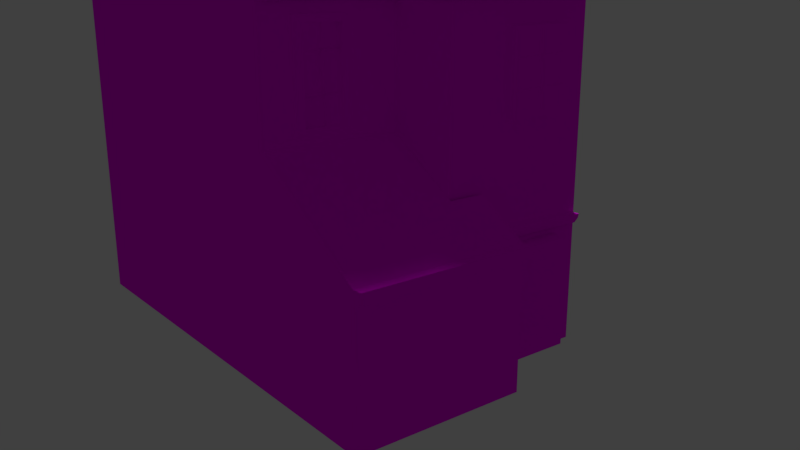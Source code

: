 # Source: b03.blend  (saved by Blender 2.77.0; exported with 4.5.12 LTS)
import bpy
from mathutils import Matrix  # noqa: F401  (used for matrix-valued properties, if any)

bpy.ops.wm.read_factory_settings(use_empty=True)
scene = bpy.context.scene
scene.name = 'Scene'

# ---- collections
col_collection_1 = bpy.data.collections.new('Collection 1'); scene.collection.children.link(col_collection_1)

# ---- images (referenced by path relative to the original .blend; pixels are not part of the script)
import os
ASSET_DIR = os.environ.get("B2B_ASSET_DIR", "")  # directory of the original .blend (textures are referenced by path, not embedded)
HERE = os.path.dirname(os.path.abspath(__file__))  # packed textures are extracted next to this script under _unpacked/

def load_image(name, relpath, width, height, colorspace="sRGB"):
    """Load a texture the original file referenced (path relative to the .blend, or extracted next to this script)."""
    p = next((c for c in (os.path.join(HERE, relpath), os.path.join(ASSET_DIR, relpath)) if relpath and os.path.exists(c)), "")
    if p:
        img = bpy.data.images.load(p, check_existing=True)
        img.name = name
    else:  # same state as the original file: an image datablock whose file is absent (Cycles renders it pink)
        img = bpy.data.images.new(name, width, height)
        img.source = "FILE"
        img.filepath = "//" + (relpath or name)
    img.colorspace_settings.name = colorspace
    return img
img_colorpalette_jpg = load_image('colorPalette.jpg', 'colorPalette.jpg', 1024, 1024, 'sRGB')

# ---- materials (node trees are filled in below, after node groups)
mat_material = bpy.data.materials.new('Material')
mat_material.alpha_threshold = 0.0
mat_material.roughness = 0.5
mat_material.line_color = (0.0, 0.0, 0.0, 1.0)

# ---- material node trees
mat_material.use_nodes = True; mat_material.node_tree.nodes.clear()
_N = mat_material.node_tree.nodes; _L = mat_material.node_tree.links
n0 = _N.new('ShaderNodeOutputMaterial'); n0.name = 'Material Output'; n0.location = (300, 300)
n1 = _N.new('ShaderNodeBsdfDiffuse'); n1.name = 'Diffuse BSDF'; n1.location = (10, 300)
n2 = _N.new('ShaderNodeTexImage'); n2.name = 'Image Texture'; n2.location = (228, 132)
n2.width = 140
n2.image = img_colorpalette_jpg
n3 = _N.new('ShaderNodeTexCoord'); n3.name = 'Texture Coordinate'; n3.location = (-183, 230)
_L.new(n1.outputs[0], n0.inputs[0])
_L.new(n3.outputs[2], n2.inputs[0])
_L.new(n2.outputs[0], n1.inputs[0])
n0.is_active_output = True

# ---- world
world_world = bpy.data.worlds.new('World'); scene.world = world_world
world_world.color = (0.05088, 0.05088, 0.05088)
world_world.use_sun_shadow = False
world_world.sun_shadow_jitter_overblur = 0.0
world_world.cycles.sampling_method = 'MANUAL'

# ---- cameras
cam_camera = bpy.data.cameras.new('Camera')
cam_camera.clip_end = 100.0
cam_camera.lens = 35.0
cam_camera.sensor_width = 32.0
cam_camera.sensor_height = 18.0
cam_camera.ortho_scale = 7.314
cam_camera.dof.focus_distance = 0.0

# ---- lights
light_sun = bpy.data.lights.new('Sun', 'SUN')
light_sun.transmission_factor = 0.0
light_sun.angle = 0.1993
light_sun.energy = 1.0
light_sun.shadow_buffer_clip_start = 0.5
light_sun.shadow_soft_size = 0.1
light_sun.shadow_cascade_max_distance = 1000.0

# ---- meshes
me_cube = bpy.data.meshes.new('Cube')
me_cube.from_pydata([(1.703, 4.184, 0.7357), (1.703, -3.959, 0.7357), (-6.053, -3.959, 0.7357), (-6.053, 4.184, 0.7357), (1.703, 4.184, 14.31), (-6.053, -3.959, 14.31), (-6.053, 4.184, 14.31), (-2.175, 4.184, 0.7357), (-2.175, -3.959, 0.7357), (-2.175, 4.184, 18.19), (-2.175, -3.959, 18.19), (3.642, 4.184, 0.7357), (3.642, -3.959, 0.7357), (3.642, 4.184, 14.31), (3.642, -3.959, 14.31), (1.703, 1.47, 0.7357), (1.703, -1.245, 0.7357), (-6.053, -1.245, 0.7357), (-6.053, 1.47, 0.7357), (1.703, 1.47, 14.31), (1.703, -1.245, 14.31), (-6.053, -1.245, 14.31), (-6.053, 1.47, 14.31), (-2.175, 1.47, 18.19), (-2.175, -1.245, 18.19), (-2.175, -1.245, 0.7357), (-2.175, 1.47, 0.7357), (3.642, 1.47, 0.7357), (3.642, -1.245, 0.7357), (3.642, 1.47, 14.31), (3.642, -1.245, 14.31), (1.703, -1.245, 16.25), (1.703, -3.959, 14.31), (3.642, -1.245, 16.25), (1.703, 1.47, 16.25), (3.642, 1.47, 16.25), (1.703, 0.1123, 0.7357), (-6.053, 0.1123, 0.7357), (1.703, 0.1123, 14.31), (-6.053, 0.1123, 14.31), (-2.175, 0.1123, 18.19), (-2.175, 0.1123, 0.7357), (3.642, -0.2057, 0.7357), (3.642, 0.1123, 14.31), (1.703, 0.1123, 16.25), (3.642, 0.1123, 16.25), (1.703, 4.184, 10.16), (1.703, -3.959, 10.16), (-6.053, -3.959, 10.16), (-6.053, 4.184, 10.16), (-2.175, 4.184, 12.48), (-2.175, -3.959, 12.48), (3.642, 4.184, 11.21), (3.642, -3.959, 10.16), (3.642, 1.925, 12.1), (3.642, -1.245, 10.16), (-6.053, -1.245, 10.16), (-6.053, 1.47, 10.16), (-6.053, 0.1123, 10.16), (3.642, -0.2057, 11.21), (5.581, 4.184, 0.7357), (5.581, 1.066, 0.7357), (5.581, 1.925, 12.1), (5.581, -0.2057, 0.7357), (5.581, -0.2057, 11.21), (5.581, 4.184, 11.21), (-2.175, -3.959, 6.326), (3.606, -1.245, 6.673), (-6.053, -1.245, 6.326), (-6.053, 1.47, 6.326), (-6.053, 0.1123, 6.326), (3.606, -0.2057, 6.673), (1.703, 4.184, 6.326), (1.703, -3.959, 6.326), (-6.053, -3.959, 6.326), (-6.053, 4.184, 6.326), (-2.175, 4.184, 6.326), (3.642, 4.184, 6.326), (3.606, -3.959, 6.673), (5.581, 1.925, 6.326), (5.581, -0.2057, 6.326), (5.581, 4.184, 6.326), (7.031, -1.245, 0.7357), (7.031, -3.959, 0.7357), (7.031, -0.2057, 0.7357), (7.029, -1.245, 4.502), (7.029, -0.2057, 4.502), (7.03, -3.959, 4.502), (5.629, -1.245, 0.7357), (5.629, -3.959, 0.7357), (5.659, -1.245, 5.371), (5.659, -0.2057, 5.371), (5.66, -3.959, 5.371), (5.629, -0.2057, 0.7357), (7.029, 0.7982, 4.502), (7.031, 0.7982, 0.7357), (5.659, 0.7982, 5.371), (5.629, 0.7982, 0.7357), (5.629, -3.467, 0.7357), (5.66, -3.467, 5.371), (7.03, -3.467, 4.502), (7.031, -3.467, 0.7357), (-6.053, -3.467, 6.326), (3.606, -3.467, 6.673), (3.642, -3.467, 10.16), (-6.053, -3.467, 10.16), (3.642, -3.368, 14.68), (1.703, -3.368, 14.68), (-2.175, -3.467, 0.7357), (-6.053, -3.467, 14.31), (-6.053, -3.467, 0.7357), (3.642, -3.467, 14.31), (3.642, -3.467, 0.7357), (-2.175, -3.467, 18.19), (1.703, -3.467, 14.31), (1.703, -3.467, 0.7357), (3.642, -3.14, 13.7), (3.642, -3.14, 10.77), (3.642, -1.572, 13.7), (3.642, -1.572, 10.77), (3.63, -1.572, 6.89), (3.63, -3.14, 6.89), (3.64, -1.572, 9.594), (3.64, -3.14, 9.594), (3.777, -3.14, 13.7), (3.777, -3.14, 10.77), (3.777, -1.572, 13.7), (3.777, -1.572, 10.77), (3.765, -1.572, 6.889), (3.765, -3.14, 6.889), (3.775, -1.572, 9.593), (3.775, -3.14, 9.593), (3.777, -2.871, 13.5), (3.777, -2.871, 10.97), (3.777, -1.841, 13.5), (3.777, -1.841, 10.97), (3.765, -1.841, 7.076), (3.765, -2.871, 7.076), (3.774, -1.841, 9.406), (3.774, -2.871, 9.406), (3.582, -2.871, 13.5), (3.582, -2.871, 10.97), (3.582, -1.841, 13.5), (3.582, -1.841, 10.97), (3.571, -1.841, 7.077), (3.571, -2.871, 7.077), (3.579, -1.841, 9.407), (3.579, -2.871, 9.407), (3.499, -3.005, 8.718), (3.499, -3.005, 8.865), (3.499, -1.787, 8.718), (3.499, -1.787, 8.865), (3.685, -3.005, 8.718), (3.685, -3.005, 8.865), (3.685, -1.787, 8.718), (3.685, -1.787, 8.865), (3.499, -3.005, 7.733), (3.499, -3.005, 7.879), (3.499, -1.787, 7.733), (3.499, -1.787, 7.879), (3.685, -3.005, 7.733), (3.685, -3.005, 7.879), (3.685, -1.787, 7.733), (3.685, -1.787, 7.879), (3.499, -2.255, 6.991), (3.499, -2.4, 6.991), (3.499, -2.255, 9.479), (3.499, -2.4, 9.479), (3.685, -2.255, 6.991), (3.685, -2.4, 6.991), (3.685, -2.255, 9.479), (3.685, -2.4, 9.479), (3.499, -3.005, 12.74), (3.499, -3.005, 12.89), (3.499, -1.787, 12.74), (3.499, -1.787, 12.89), (3.685, -3.005, 12.74), (3.685, -3.005, 12.89), (3.685, -1.787, 12.74), (3.685, -1.787, 12.89), (3.499, -3.005, 11.76), (3.499, -3.005, 11.9), (3.499, -1.787, 11.76), (3.499, -1.787, 11.9), (3.685, -3.005, 11.76), (3.685, -3.005, 11.9), (3.685, -1.787, 11.76), (3.685, -1.787, 11.9), (3.499, -2.255, 11.02), (3.499, -2.4, 11.02), (3.499, -2.255, 13.5), (3.499, -2.4, 13.5), (3.685, -2.255, 11.02), (3.685, -2.4, 11.02), (3.685, -2.255, 13.5), (3.685, -2.4, 13.5), (1.703, -3.368, 15.03), (1.703, -3.959, 14.65), (3.642, -3.368, 15.03), (3.642, -3.959, 14.65), (3.642, 4.184, 14.65), (1.703, 4.184, 14.65), (1.703, 1.47, 16.59), (1.703, 0.1123, 16.59), (1.703, -1.245, 16.59), (3.642, 1.47, 16.59), (3.642, 0.1123, 16.59), (3.642, -1.245, 16.59), (3.893, -3.368, 14.68), (3.893, -3.959, 14.31), (3.893, 4.184, 14.31), (3.893, 1.47, 16.25), (3.893, 0.1123, 16.25), (3.893, -1.245, 16.25), (3.893, 1.47, 16.59), (3.893, 4.184, 14.65), (3.893, -3.368, 15.03), (3.893, -3.959, 14.65), (3.893, 0.1123, 16.59), (3.893, -1.245, 16.59), (3.642, -0.2119, 11.63), (5.581, -0.2119, 11.63), (3.642, 1.918, 13.06), (3.642, 4.178, 11.63), (5.581, 1.918, 13.06), (5.581, 4.178, 11.63), (5.841, 1.925, 12.64), (5.841, -0.2057, 11.21), (5.841, 4.184, 11.21), (5.809, 1.937, 13.05), (5.809, -0.1929, 11.61), (5.809, 4.197, 11.61), (5.581, 1.93, 11.95), (5.581, -0.2004, 10.51), (5.581, 4.189, 10.51), (5.841, 1.93, 11.95), (5.841, -0.2004, 10.51), (5.841, 4.189, 10.51), (6.108, 1.925, 12.64), (6.108, -0.2057, 11.21), (6.108, 4.184, 11.21), (6.108, 1.918, 13.06), (6.108, -0.2119, 11.63), (6.108, 4.178, 11.63), (-2.175, -3.959, 4.242), (-6.053, -1.245, 4.242), (-6.053, 1.47, 4.242), (-6.053, 0.1123, 4.242), (3.635, -0.2057, 4.242), (5.581, 1.066, 4.242), (5.581, -0.2057, 4.242), (-6.053, -3.467, 4.242), (1.703, 4.184, 4.242), (1.703, -3.959, 4.242), (-6.053, -3.959, 4.242), (-6.053, 4.184, 4.242), (-2.175, 4.184, 4.242), (3.642, 4.184, 4.242), (3.635, -3.959, 4.242), (5.581, 4.184, 4.242), (7.03, -1.245, 4.242), (7.03, -0.2057, 4.242), (7.031, -3.959, 4.242), (5.635, -3.959, 4.242), (5.635, -0.2057, 4.242), (7.03, 0.7982, 4.242), (5.635, 0.7982, 4.242), (7.031, -3.467, 4.242), (7.301, -1.245, 4.504), (7.302, -3.467, 4.504), (7.302, -3.959, 4.242), (7.302, -3.959, 4.504), (7.301, -0.2057, 4.504), (7.301, 0.7983, 4.504), (7.301, -1.245, 4.242), (7.301, -0.2057, 4.242), (7.301, 0.7983, 4.242), (7.302, -3.467, 4.242), (5.559, 0.7364, 4.056), (5.559, 0.7364, 4.206), (5.559, 4.178, 4.056), (5.559, 4.178, 4.206), (5.691, 0.7364, 4.056), (5.691, 0.7364, 4.206), (5.691, 4.178, 4.056), (5.691, 4.178, 4.206), (5.559, 0.7364, 4.328), (5.559, 4.178, 4.328), (5.691, 4.178, 4.328), (5.691, 0.7364, 4.328), (5.781, 4.178, 4.206), (5.781, 0.7364, 4.206), (5.781, 4.178, 4.328), (5.781, 0.7364, 4.328), (5.603, -0.1925, 9.896), (5.603, -0.1925, 10.05), (5.603, 4.16, 9.896), (5.603, 4.16, 10.05), (5.735, -0.1925, 9.896), (5.735, -0.1925, 10.05), (5.735, 4.16, 9.896), (5.735, 4.16, 10.05), (5.603, -0.1925, 10.17), (5.603, 4.16, 10.17), (5.735, 4.16, 10.17), (5.735, -0.1925, 10.17), (5.825, 4.16, 10.05), (5.825, -0.1925, 10.05), (5.825, 4.16, 10.17), (5.825, -0.1925, 10.17), (3.674, -3.946, 9.896), (3.674, -3.946, 10.05), (3.674, -0.2728, 9.896), (3.674, -0.2728, 10.05), (3.805, -3.946, 9.896), (3.805, -3.946, 10.05), (3.805, -0.2728, 9.896), (3.805, -0.2728, 10.05), (3.674, -3.946, 10.17), (3.674, -0.2728, 10.17), (3.805, -0.2728, 10.17), (3.805, -3.946, 10.17), (3.895, -0.2728, 10.05), (3.895, -3.946, 10.05), (3.895, -0.2728, 10.17), (3.895, -3.946, 10.17), (3.663, -0.1958, 9.896), (3.663, -0.1958, 10.05), (5.826, -0.1958, 9.896), (5.826, -0.1958, 10.05), (3.663, -0.3277, 9.896), (3.663, -0.3277, 10.05), (5.826, -0.3277, 9.896), (5.826, -0.3277, 10.05), (3.663, -0.1958, 10.17), (5.826, -0.1958, 10.17), (5.826, -0.3277, 10.17), (3.663, -0.3277, 10.17), (5.826, -0.4178, 10.05), (3.663, -0.4178, 10.05), (5.826, -0.4178, 10.17), (3.663, -0.4178, 10.17), (5.581, 3.268, 9.264), (5.581, 1.541, 9.264), (5.581, 3.268, 7.097), (5.581, 1.541, 7.097), (5.581, 0.5268, 8.94), (5.859, 3.268, 9.264), (5.859, 1.541, 9.264), (5.859, 3.268, 7.097), (5.859, 1.541, 7.097), (5.859, 3.115, 9.071), (5.859, 1.695, 9.071), (5.859, 3.115, 7.289), (5.859, 1.695, 7.289), (5.833, 3.115, 9.071), (5.833, 1.695, 9.071), (5.833, 3.115, 7.289), (5.833, 1.695, 7.289), (5.701, 1.656, 8.491), (5.701, 1.656, 8.637), (5.701, 3.153, 8.491), (5.701, 3.153, 8.637), (5.887, 1.656, 8.491), (5.887, 1.656, 8.637), (5.887, 3.153, 8.491), (5.887, 3.153, 8.637), (5.701, 1.656, 7.733), (5.701, 1.656, 7.879), (5.701, 3.153, 7.733), (5.701, 3.153, 7.879), (5.887, 1.656, 7.733), (5.887, 1.656, 7.879), (5.887, 3.153, 7.733), (5.887, 3.153, 7.879), (5.701, 2.477, 7.25), (5.701, 2.332, 7.25), (5.701, 2.477, 9.22), (5.701, 2.332, 9.22), (5.887, 2.477, 7.25), (5.887, 2.332, 7.25), (5.887, 2.477, 9.22), (5.887, 2.332, 9.22), (3.615, -3.967, 14.02), (3.615, -3.967, 14.17), (3.615, 4.171, 14.02), (3.615, 4.171, 14.17), (3.747, -3.967, 14.02), (3.747, -3.967, 14.17), (3.747, 4.171, 14.02), (3.747, 4.171, 14.17), (3.615, -3.967, 14.29), (3.615, 4.171, 14.29), (3.747, 4.171, 14.29), (3.747, -3.967, 14.29), (3.837, 4.171, 14.17), (3.837, -3.967, 14.17), (3.837, 4.171, 14.29), (3.837, -3.967, 14.29), (-0.7248, 1.673, 15.96), (-0.7248, 1.673, 17.18), (-0.7248, 2.889, 15.96), (-0.7248, 2.889, 17.18), (0.4912, 1.673, 15.96), (0.4912, 1.673, 17.18), (0.4912, 2.889, 15.96), (0.4912, 2.889, 17.18), (-0.5993, 1.799, 17.18), (-0.5993, 2.764, 17.18), (0.3657, 2.764, 17.18), (0.3657, 1.799, 17.18), (-0.5993, 1.799, 17.39), (-0.5993, 2.764, 17.39), (0.3657, 2.764, 17.39), (0.3657, 1.799, 17.39), (-0.6379, 1.76, 17.46), (-0.6379, 2.802, 17.46), (0.4043, 2.802, 17.46), (0.4043, 1.76, 17.46), (-0.5603, 1.838, 18.09), (-0.5603, 2.725, 18.09), (0.3267, 2.725, 18.09), (0.3267, 1.838, 18.09), (-0.4202, 1.978, 18.16), (-0.4202, 2.585, 18.16), (0.1867, 2.585, 18.16), (0.1867, 1.978, 18.16), (-0.4202, 1.978, 18.6), (-0.4202, 2.585, 18.6), (0.1867, 2.585, 18.6), (0.1867, 1.978, 18.6), (-0.523, 1.875, 18.6), (-0.523, 2.688, 18.6), (0.2895, 2.688, 18.6), (0.2895, 1.875, 18.6), (-0.523, 1.875, 19.08), (-0.523, 2.688, 19.08), (0.2895, 2.688, 19.08), (0.2895, 1.875, 19.08), (-0.09747, 2.588, 19.05), (-0.09747, 2.588, 20.21), (0.1597, 2.439, 19.05), (0.1597, 2.439, 20.21), (0.1597, 2.142, 19.05), (0.1597, 2.142, 20.21), (-0.09747, 1.994, 19.05), (-0.09747, 1.994, 20.21), (-0.3546, 2.142, 19.05), (-0.3546, 2.142, 20.21), (-0.3546, 2.439, 19.05), (-0.3546, 2.439, 20.21), (-0.09747, 2.588, 19.63), (0.1597, 2.439, 19.63), (0.1597, 2.142, 19.63), (-0.09747, 1.994, 19.63), (-0.3546, 2.142, 19.63), (-0.3546, 2.439, 19.63), (-0.09747, 2.588, 19.74), (0.1597, 2.439, 19.74), (0.1597, 2.142, 19.74), (-0.09747, 1.994, 19.74), (-0.3546, 2.142, 19.74), (-0.3546, 2.439, 19.74), (0.1966, 2.461, 19.75), (0.2237, 2.476, 19.62), (0.1966, 2.121, 19.75), (0.2237, 2.105, 19.62), (-0.09747, 1.951, 19.75), (-0.09747, 1.92, 19.62), (-0.3915, 2.121, 19.75), (-0.4186, 2.105, 19.62), (-0.3915, 2.461, 19.75), (-0.4186, 2.476, 19.62), (-0.09747, 2.662, 19.62), (-0.09747, 2.63, 19.75), (-1.961, -3.381, 19.39), (-1.961, -3.381, 18.23), (-1.961, -3.084, 19.39), (-0.09747, 1.994, 20.32), (-1.961, -3.084, 18.23), (-0.3546, 2.439, 20.32), (0.222, 2.475, 20.19), (-0.09747, 2.66, 20.19), (0.222, 2.106, 20.19), (-0.09747, 1.922, 20.19), (-0.417, 2.106, 20.19), (-0.417, 2.475, 20.19), (0.1597, 2.439, 20.32), (-0.09747, 2.588, 20.32), (0.1597, 2.142, 20.32), (-2.218, -2.936, 19.39), (-0.3546, 2.142, 20.32), (-2.218, -2.936, 18.23), (-2.218, -3.529, 18.23), (-2.218, -3.529, 19.39), (-2.475, -3.381, 18.23), (-2.475, -3.381, 19.39), (-2.475, -3.084, 18.23), (-2.475, -3.084, 19.39), (-2.218, -2.936, 18.81), (-1.961, -3.084, 18.81), (-1.961, -3.381, 18.81), (-2.218, -3.529, 18.81), (-2.475, -3.381, 18.81), (-2.475, -3.084, 18.81), (-2.218, -2.936, 18.92), (-1.961, -3.084, 18.92), (-1.961, -3.381, 18.92), (-2.218, -3.529, 18.92), (-2.475, -3.381, 18.92), (-2.475, -3.084, 18.92), (-1.924, -3.063, 18.93), (-1.897, -3.047, 18.8), (-1.924, -3.402, 18.93), (-1.897, -3.418, 18.8), (-2.218, -3.572, 18.93), (-2.218, -3.603, 18.8), (-2.512, -3.402, 18.93), (-2.539, -3.418, 18.8), (-2.512, -3.063, 18.93), (-2.539, -3.047, 18.8), (-2.218, -2.862, 18.8), (-2.218, -2.893, 18.93), (-2.218, -3.529, 19.5), (-2.475, -3.084, 19.5), (-1.898, -3.048, 19.37), (-2.218, -2.864, 19.37), (-1.898, -3.417, 19.37), (-2.218, -3.601, 19.37), (-2.537, -3.417, 19.37), (-2.537, -3.048, 19.37), (-1.961, -3.084, 19.5), (-2.218, -2.936, 19.5), (-1.961, -3.381, 19.5), (-2.475, -3.381, 19.5), (-2.407, -3.597, 18.0), (-2.407, -3.597, 18.34), (-2.407, -2.982, 18.0), (-2.407, -2.982, 18.34), (-1.792, -3.597, 18.0), (-1.792, -3.597, 18.34), (-1.792, -2.982, 18.0), (-1.792, -2.982, 18.34), (5.581, 3.417, 0.9216), (5.581, 1.397, 0.9216), (5.581, 1.397, 3.904), (5.581, 3.417, 3.904), (6.059, 3.417, 0.9216), (6.059, 1.397, 0.9216), (6.059, 1.397, 3.904), (6.059, 3.417, 3.904)], [], [(108, 8, 2, 110), (113, 109, 5, 10), (43, 29, 35, 45), (51, 10, 5, 48), (57, 22, 6, 49), (256, 7, 3, 255), (252, 0, 7, 256), (47, 32, 10, 51), (114, 113, 10, 32), (115, 1, 8, 108), (104, 111, 14, 53), (253, 1, 12, 258), (46, 4, 13, 52), (15, 0, 11, 27), (115, 16, 28, 112), (36, 15, 27, 42), (52, 13, 29, 54), (59, 43, 30, 55), (0, 15, 26, 7), (36, 16, 25, 41), (4, 9, 23, 19), (38, 40, 24, 20), (105, 109, 21, 56), (58, 39, 22, 57), (111, 30, 33, 106), (9, 6, 22, 23), (40, 39, 21, 24), (7, 26, 18, 3), (41, 25, 17, 37), (205, 206, 218, 214), (34, 44, 203, 202), (107, 32, 197, 196), (4, 19, 34), (114, 32, 107), (38, 20, 31, 44), (29, 13, 35), (19, 38, 44, 34), (13, 4, 201, 200), (26, 41, 37, 18), (23, 22, 39, 40), (56, 21, 39, 58), (19, 23, 40, 38), (15, 36, 41, 26), (54, 29, 43, 59), (16, 36, 42, 28), (30, 43, 45, 33), (27, 11, 60, 61), (68, 56, 58, 70), (24, 21, 109, 113), (20, 24, 113, 114), (16, 115, 108, 25), (65, 52, 223, 225), (111, 104, 117, 116), (32, 47, 53, 14), (1, 115, 112, 12), (48, 5, 109, 105), (4, 46, 50, 9), (9, 50, 49, 6), (14, 111, 106), (207, 198, 216, 219), (20, 114, 107, 31), (89, 98, 101, 83), (225, 224, 229, 231), (42, 27, 61, 63), (248, 42, 63, 250), (254, 74, 102, 251), (257, 77, 81, 259), (55, 104, 123, 122), (259, 81, 79, 249), (249, 79, 80, 250), (244, 66, 74, 254), (246, 69, 75, 255), (253, 73, 66, 244), (91, 90, 85, 86), (252, 72, 77, 257), (98, 88, 82, 101), (251, 102, 68, 245), (247, 70, 69, 246), (245, 68, 70, 247), (59, 71, 80, 64), (47, 73, 78, 53), (46, 72, 76, 50), (260, 261, 275, 274), (267, 260, 274, 277), (99, 92, 87, 100), (261, 84, 95, 265), (263, 89, 83, 262), (88, 93, 84, 82), (28, 42, 93, 88), (258, 12, 89, 263), (248, 71, 91, 264), (103, 78, 92, 99), (112, 28, 88, 98), (71, 67, 90, 91), (266, 96, 94, 265), (84, 93, 97, 95), (91, 86, 94, 96), (264, 91, 96, 266), (67, 103, 99, 90), (12, 112, 98, 89), (48, 105, 102, 74), (87, 262, 270, 271), (25, 108, 110, 17), (70, 58, 57, 69), (105, 56, 68, 102), (71, 59, 55, 67), (46, 52, 77, 72), (103, 104, 53, 78), (47, 51, 66, 73), (69, 57, 49, 75), (66, 51, 48, 74), (79, 346, 62, 64, 80), (65, 62, 343, 342), (52, 65, 81, 77), (50, 76, 75, 49), (90, 99, 100, 85), (118, 116, 124, 126), (104, 55, 119, 117), (55, 30, 118, 119), (30, 111, 116, 118), (122, 123, 131, 130), (67, 55, 122, 120), (104, 103, 121, 123), (103, 67, 120, 121), (125, 127, 135, 133), (129, 128, 136, 137), (119, 118, 126, 127), (123, 121, 129, 131), (121, 120, 128, 129), (117, 119, 127, 125), (120, 122, 130, 128), (116, 117, 125, 124), (137, 136, 144, 145), (139, 137, 145, 147), (124, 125, 133, 132), (128, 130, 138, 136), (130, 131, 139, 138), (126, 124, 132, 134), (127, 126, 134, 135), (131, 129, 137, 139), (143, 142, 140, 141), (144, 146, 147, 145), (133, 135, 143, 141), (132, 133, 141, 140), (136, 138, 146, 144), (138, 139, 147, 146), (134, 132, 140, 142), (135, 134, 142, 143), (149, 151, 150, 148), (151, 155, 154, 150), (155, 153, 152, 154), (153, 149, 148, 152), (148, 150, 154, 152), (153, 155, 151, 149), (157, 159, 158, 156), (159, 163, 162, 158), (163, 161, 160, 162), (161, 157, 156, 160), (156, 158, 162, 160), (161, 163, 159, 157), (165, 167, 166, 164), (167, 171, 170, 166), (171, 169, 168, 170), (169, 165, 164, 168), (164, 166, 170, 168), (169, 171, 167, 165), (173, 175, 174, 172), (175, 179, 178, 174), (179, 177, 176, 178), (177, 173, 172, 176), (172, 174, 178, 176), (177, 179, 175, 173), (181, 183, 182, 180), (183, 187, 186, 182), (187, 185, 184, 186), (185, 181, 180, 184), (180, 182, 186, 184), (185, 187, 183, 181), (189, 191, 190, 188), (191, 195, 194, 190), (195, 193, 192, 194), (193, 189, 188, 192), (188, 190, 194, 192), (193, 195, 191, 189), (196, 197, 199, 198), (201, 202, 205, 200), (203, 204, 207, 206), (202, 203, 206, 205), (204, 196, 198, 207), (206, 207, 219, 218), (4, 34, 202, 201), (13, 200, 215, 210), (35, 13, 210, 211), (31, 107, 196, 204), (44, 31, 204, 203), (32, 14, 199, 197), (213, 212, 218, 219), (211, 210, 215, 214), (208, 213, 219, 216), (209, 208, 216, 217), (212, 211, 214, 218), (198, 199, 217, 216), (33, 45, 212, 213), (106, 33, 213, 208), (199, 14, 209, 217), (14, 106, 208, 209), (45, 35, 211, 212), (200, 205, 214, 215), (222, 220, 221, 224), (223, 222, 224, 225), (59, 64, 221, 220), (54, 59, 220, 222), (227, 64, 233, 236), (52, 54, 222, 223), (230, 227, 239, 242), (227, 226, 238, 239), (65, 225, 231, 228), (221, 64, 227, 230), (226, 227, 236, 235), (224, 221, 230, 229), (233, 232, 235, 236), (232, 234, 237, 235), (64, 62, 232, 233), (228, 226, 235, 237), (65, 228, 237, 234), (62, 65, 234, 232), (239, 238, 241, 242), (238, 240, 243, 241), (229, 230, 242, 241), (226, 228, 240, 238), (228, 231, 243, 240), (231, 229, 241, 243), (82, 260, 267, 101), (93, 264, 266, 97), (97, 266, 265, 95), (42, 248, 264, 93), (78, 258, 263, 92), (92, 263, 262, 87), (261, 265, 276, 275), (84, 261, 260, 82), (101, 267, 262, 83), (17, 245, 247, 37), (37, 247, 246, 18), (110, 251, 245, 17), (0, 252, 257, 11), (1, 253, 244, 8), (18, 246, 255, 3), (8, 244, 254, 2), (61, 249, 250, 63), (60, 259, 546, 543), (11, 257, 259, 60), (2, 254, 251, 110), (71, 248, 250, 80), (73, 253, 258, 78), (72, 252, 256, 76), (76, 256, 255, 75), (277, 269, 271, 270), (275, 272, 268, 274), (274, 268, 269, 277), (272, 275, 276, 273), (265, 94, 273, 276), (100, 87, 271, 269), (94, 86, 272, 273), (85, 100, 269, 268), (262, 267, 277, 270), (86, 85, 268, 272), (279, 281, 280, 278), (281, 285, 284, 280), (285, 283, 282, 284), (283, 279, 278, 282), (278, 280, 284, 282), (285, 281, 287, 288), (289, 288, 287, 286), (285, 288, 292, 290), (281, 279, 286, 287), (279, 283, 289, 286), (291, 290, 292, 293), (283, 285, 290, 291), (289, 283, 291, 293), (288, 289, 293, 292), (295, 297, 296, 294), (297, 301, 300, 296), (301, 299, 298, 300), (299, 295, 294, 298), (294, 296, 300, 298), (301, 297, 303, 304), (305, 304, 303, 302), (301, 304, 308, 306), (297, 295, 302, 303), (295, 299, 305, 302), (307, 306, 308, 309), (299, 301, 306, 307), (305, 299, 307, 309), (304, 305, 309, 308), (311, 313, 312, 310), (313, 317, 316, 312), (317, 315, 314, 316), (315, 311, 310, 314), (310, 312, 316, 314), (317, 313, 319, 320), (321, 320, 319, 318), (317, 320, 324, 322), (313, 311, 318, 319), (311, 315, 321, 318), (323, 322, 324, 325), (315, 317, 322, 323), (321, 315, 323, 325), (320, 321, 325, 324), (327, 329, 328, 326), (329, 333, 332, 328), (333, 331, 330, 332), (331, 327, 326, 330), (326, 328, 332, 330), (333, 329, 335, 336), (337, 336, 335, 334), (333, 336, 340, 338), (329, 327, 334, 335), (327, 331, 337, 334), (339, 338, 340, 341), (331, 333, 338, 339), (337, 331, 339, 341), (336, 337, 341, 340), (343, 345, 350, 348), (62, 346, 79, 345, 343), (79, 81, 344, 345), (81, 65, 342, 344), (348, 350, 354, 352), (342, 343, 348, 347), (344, 342, 347, 349), (345, 344, 349, 350), (351, 352, 356, 355), (347, 348, 352, 351), (349, 347, 351, 353), (350, 349, 353, 354), (355, 356, 358, 357), (353, 351, 355, 357), (354, 353, 357, 358), (352, 354, 358, 356), (360, 362, 361, 359), (362, 366, 365, 361), (366, 364, 363, 365), (364, 360, 359, 363), (359, 361, 365, 363), (364, 366, 362, 360), (368, 370, 369, 367), (370, 374, 373, 369), (374, 372, 371, 373), (372, 368, 367, 371), (367, 369, 373, 371), (372, 374, 370, 368), (376, 378, 377, 375), (378, 382, 381, 377), (382, 380, 379, 381), (380, 376, 375, 379), (375, 377, 381, 379), (380, 382, 378, 376), (384, 386, 385, 383), (386, 390, 389, 385), (390, 388, 387, 389), (388, 384, 383, 387), (383, 385, 389, 387), (390, 386, 392, 393), (394, 393, 392, 391), (390, 393, 397, 395), (386, 384, 391, 392), (384, 388, 394, 391), (396, 395, 397, 398), (388, 390, 395, 396), (394, 388, 396, 398), (393, 394, 398, 397), (400, 402, 401, 399), (402, 406, 405, 401), (406, 404, 403, 405), (404, 400, 399, 403), (399, 401, 405, 403), (400, 404, 410, 407), (407, 410, 414, 411), (406, 402, 408, 409), (404, 406, 409, 410), (402, 400, 407, 408), (413, 412, 416, 417), (409, 408, 412, 413), (410, 409, 413, 414), (408, 407, 411, 412), (418, 417, 421, 422), (414, 413, 417, 418), (412, 411, 415, 416), (411, 414, 418, 415), (419, 422, 426, 423), (416, 415, 419, 420), (415, 418, 422, 419), (417, 416, 420, 421), (426, 425, 429, 430), (421, 420, 424, 425), (422, 421, 425, 426), (420, 419, 423, 424), (428, 427, 431, 432), (424, 423, 427, 428), (423, 426, 430, 427), (425, 424, 428, 429), (431, 434, 438, 435), (427, 430, 434, 431), (429, 428, 432, 433), (430, 429, 433, 434), (438, 437, 436, 435), (433, 432, 436, 437), (434, 433, 437, 438), (432, 431, 435, 436), (457, 440, 442, 458), (458, 442, 444, 459), (459, 444, 446, 460), (460, 446, 448, 461), (444, 442, 481, 483), (461, 448, 450, 462), (462, 450, 440, 457), (439, 441, 443, 445, 447, 449), (449, 456, 451, 439), (447, 455, 456, 449), (445, 454, 455, 447), (443, 453, 454, 445), (441, 452, 453, 443), (439, 451, 452, 441), (461, 462, 471, 469), (458, 459, 465, 463), (455, 454, 468, 470), (462, 457, 474, 471), (452, 451, 473, 464), (459, 460, 467, 465), (472, 471, 474, 473), (470, 469, 471, 472), (468, 467, 469, 470), (466, 465, 467, 468), (464, 463, 465, 466), (473, 474, 463, 464), (454, 453, 466, 468), (457, 458, 463, 474), (451, 456, 472, 473), (460, 461, 469, 467), (453, 452, 464, 466), (456, 455, 470, 472), (487, 488, 480, 491, 478, 489), (509, 496, 498, 510), (446, 444, 483, 484), (442, 440, 482, 481), (475, 477, 525, 527), (448, 446, 484, 485), (483, 481, 487, 489), (486, 485, 491, 480), (481, 482, 488, 487), (484, 483, 489, 478), (482, 486, 480, 488), (485, 484, 478, 491), (508, 494, 496, 509), (507, 475, 494, 508), (506, 477, 475, 507), (440, 450, 486, 482), (505, 490, 477, 506), (450, 448, 485, 486), (510, 498, 490, 505), (492, 479, 476, 493, 495, 497), (497, 504, 499, 492), (495, 503, 504, 497), (493, 502, 503, 495), (476, 501, 502, 493), (479, 500, 501, 476), (492, 499, 500, 479), (509, 510, 519, 517), (506, 507, 513, 511), (503, 502, 516, 518), (510, 505, 522, 519), (500, 499, 521, 512), (507, 508, 515, 513), (520, 519, 522, 521), (518, 517, 519, 520), (516, 515, 517, 518), (514, 513, 515, 516), (512, 511, 513, 514), (521, 522, 511, 512), (502, 501, 514, 516), (505, 506, 511, 522), (499, 504, 520, 521), (508, 509, 517, 515), (501, 500, 512, 514), (504, 503, 518, 520), (531, 532, 524, 534, 523, 533), (494, 475, 527, 528), (477, 490, 526, 525), (496, 494, 528, 529), (527, 525, 531, 533), (530, 529, 534, 524), (525, 526, 532, 531), (528, 527, 533, 523), (526, 530, 524, 532), (529, 528, 523, 534), (490, 498, 530, 526), (498, 496, 529, 530), (536, 538, 537, 535), (538, 542, 541, 537), (542, 540, 539, 541), (540, 536, 535, 539), (535, 537, 541, 539), (540, 542, 538, 536), (543, 546, 550, 547), (61, 60, 543, 544), (249, 61, 544, 545), (259, 249, 545, 546), (547, 550, 549, 548), (544, 543, 547, 548), (546, 545, 549, 550), (545, 544, 548, 549)])
_uv = me_cube.uv_layers.new(name='UVMap')
_uv.uv.foreach_set('vector', [0.4975, 0.02972, 0.4977, 0.02972, 0.4977, 0.03229, 0.4975, 0.03229, 0.6088, 0.4511, 0.6088, 0.4537, 0.6086, 0.4537, 0.6086, 0.4511, 0.4994, 0.02891, 0.4999, 0.02891, 0.4999, 0.03019, 0.4994, 0.03019, 0.4983, 0.01582, 0.4983, 0.01203, 0.4999, 0.0146, 0.4999, 0.01736, 0.5071, 0.01739, 0.5071, 0.01464, 0.5082, 0.01464, 0.5082, 0.01739, 0.5033, 0.01436, 0.5033, 0.01203, 0.5048, 0.01203, 0.5048, 0.01436, 0.5017, 0.01436, 0.5017, 0.01203, 0.5033, 0.01203, 0.5033, 0.01436, 0.4967, 0.01736, 0.4967, 0.0146, 0.4983, 0.01203, 0.4983, 0.01582, 0.6066, 0.4677, 0.6083, 0.4677, 0.6083, 0.4681, 0.6066, 0.468, 0.4975, 0.02715, 0.4977, 0.02715, 0.4977, 0.02972, 0.4975, 0.02972, 0.4979, 0.02615, 0.4979, 0.02891, 0.4977, 0.02891, 0.4977, 0.02615, 0.4967, 0.02128, 0.4967, 0.02361, 0.4959, 0.02361, 0.4959, 0.02128, 0.5017, 0.01828, 0.5017, 0.02104, 0.5009, 0.02104, 0.5009, 0.01898, 0.4955, 0.02715, 0.4944, 0.02715, 0.4944, 0.02586, 0.4955, 0.02586, 0.4975, 0.02715, 0.4966, 0.02715, 0.4966, 0.02586, 0.4975, 0.02586, 0.4961, 0.02715, 0.4955, 0.02715, 0.4955, 0.02586, 0.4962, 0.02586, 0.5011, 0.02685, 0.5011, 0.02891, 0.4999, 0.02891, 0.5001, 0.02744, 0.4993, 0.02685, 0.4994, 0.02891, 0.4988, 0.02891, 0.4988, 0.02615, 0.4944, 0.02715, 0.4955, 0.02715, 0.4955, 0.02972, 0.4944, 0.02972, 0.4961, 0.02715, 0.4966, 0.02715, 0.4966, 0.02972, 0.4961, 0.02972, 0.6066, 0.4626, 0.6083, 0.4627, 0.6083, 0.4645, 0.6066, 0.4644, 0.6066, 0.4653, 0.6083, 0.4654, 0.6083, 0.4663, 0.6066, 0.4662, 0.505, 0.01739, 0.505, 0.01464, 0.506, 0.01464, 0.506, 0.01739, 0.5065, 0.01739, 0.5065, 0.01464, 0.5071, 0.01464, 0.5071, 0.01739, 0.4979, 0.02891, 0.4988, 0.02891, 0.4988, 0.03019, 0.498, 0.02916, 0.612, 0.4511, 0.612, 0.4537, 0.6109, 0.4537, 0.6109, 0.4511, 0.6103, 0.4511, 0.6103, 0.4537, 0.6097, 0.4537, 0.6097, 0.4511, 0.4944, 0.02972, 0.4955, 0.02972, 0.4955, 0.03229, 0.4944, 0.03229, 0.4961, 0.02972, 0.4966, 0.02972, 0.4966, 0.03229, 0.4961, 0.03229, 0.6068, 0.4699, 0.6068, 0.4708, 0.6067, 0.4708, 0.6067, 0.4699, 0.5069, 0.02544, 0.5069, 0.02634, 0.5068, 0.02634, 0.5068, 0.02544, 0.5076, 0.02865, 0.5077, 0.02905, 0.5076, 0.02905, 0.5074, 0.02865, 0.5077, 0.02364, 0.5077, 0.02544, 0.5069, 0.02544, 0.5077, 0.02872, 0.5077, 0.02905, 0.5076, 0.02865, 0.5077, 0.02634, 0.5077, 0.02725, 0.5069, 0.02725, 0.5069, 0.02634, 0.4999, 0.02891, 0.5011, 0.02891, 0.4999, 0.03019, 0.5077, 0.02544, 0.5077, 0.02634, 0.5069, 0.02634, 0.5069, 0.02544, 0.5, 0.1953, 0.5008, 0.1953, 0.5008, 0.1955, 0.5, 0.1955, 0.4955, 0.02972, 0.4961, 0.02972, 0.4961, 0.03229, 0.4955, 0.03229, 0.6109, 0.4511, 0.6109, 0.4537, 0.6103, 0.4537, 0.6103, 0.4511, 0.506, 0.01739, 0.506, 0.01464, 0.5065, 0.01464, 0.5065, 0.01739, 0.6066, 0.4644, 0.6083, 0.4645, 0.6083, 0.4654, 0.6066, 0.4653, 0.4955, 0.02715, 0.4961, 0.02715, 0.4961, 0.02972, 0.4955, 0.02972, 0.5001, 0.02744, 0.4999, 0.02891, 0.4994, 0.02891, 0.4993, 0.02685, 0.4966, 0.02715, 0.4961, 0.02715, 0.4962, 0.02586, 0.4966, 0.02586, 0.4988, 0.02891, 0.4994, 0.02891, 0.4994, 0.03019, 0.4988, 0.03019, 0.4955, 0.02586, 0.4944, 0.02586, 0.4944, 0.02457, 0.4953, 0.02457, 0.506, 0.01993, 0.506, 0.01739, 0.5065, 0.01739, 0.5065, 0.01993, 0.6097, 0.4511, 0.6097, 0.4537, 0.6088, 0.4537, 0.6088, 0.4511, 0.6066, 0.4662, 0.6083, 0.4663, 0.6083, 0.4677, 0.6066, 0.4677, 0.4966, 0.02715, 0.4975, 0.02715, 0.4975, 0.02972, 0.4966, 0.02972, 0.4992, 0.1932, 0.5, 0.1932, 0.5, 0.1935, 0.4992, 0.1935, 0.4979, 0.02891, 0.4979, 0.02615, 0.4981, 0.02656, 0.4981, 0.0285, 0.4967, 0.0146, 0.4967, 0.01736, 0.4959, 0.01736, 0.4959, 0.0146, 0.4977, 0.02715, 0.4975, 0.02715, 0.4975, 0.02586, 0.4977, 0.02586, 0.5048, 0.01739, 0.5048, 0.01464, 0.505, 0.01464, 0.505, 0.01739, 0.5017, 0.02104, 0.5017, 0.01828, 0.5033, 0.01983, 0.5033, 0.02361, 0.5033, 0.02361, 0.5033, 0.01983, 0.5048, 0.01828, 0.5048, 0.02104, 0.4977, 0.02891, 0.4979, 0.02891, 0.498, 0.02916, 0.6068, 0.4717, 0.6068, 0.4731, 0.6067, 0.4731, 0.6067, 0.4717, 0.5077, 0.02725, 0.5077, 0.02872, 0.5076, 0.02865, 0.5069, 0.02725, 0.4977, 0.02454, 0.4975, 0.02454, 0.4975, 0.02361, 0.4977, 0.02361, 0.6038, 0.4721, 0.6037, 0.4706, 0.6038, 0.4706, 0.6039, 0.4721, 0.4962, 0.02586, 0.4955, 0.02586, 0.4953, 0.02457, 0.4962, 0.02457, 0.5059, 0.02855, 0.5058, 0.03087, 0.5051, 0.03087, 0.5051, 0.02854, 0.5048, 0.02132, 0.5048, 0.01993, 0.505, 0.01993, 0.505, 0.02132, 0.5009, 0.01436, 0.5009, 0.01574, 0.5001, 0.01574, 0.5001, 0.01436, 0.4988, 0.02615, 0.4979, 0.02615, 0.4981, 0.02578, 0.4987, 0.02578, 0.5011, 0.02882, 0.5011, 0.02744, 0.502, 0.02744, 0.502, 0.02882, 0.502, 0.02882, 0.502, 0.02744, 0.5029, 0.02744, 0.5029, 0.02882, 0.4983, 0.02128, 0.4983, 0.0199, 0.4999, 0.0199, 0.4999, 0.02128, 0.5071, 0.02132, 0.5071, 0.01993, 0.5082, 0.01993, 0.5082, 0.02132, 0.4967, 0.02128, 0.4967, 0.0199, 0.4983, 0.0199, 0.4983, 0.02128, 0.6105, 0.4706, 0.6105, 0.4699, 0.6111, 0.4699, 0.6111, 0.4706, 0.5017, 0.01436, 0.5017, 0.01574, 0.5009, 0.01574, 0.5009, 0.01436, 0.4975, 0.02454, 0.4966, 0.02454, 0.4966, 0.02361, 0.4975, 0.02361, 0.505, 0.02132, 0.505, 0.01993, 0.506, 0.01993, 0.506, 0.02132, 0.5065, 0.02132, 0.5065, 0.01993, 0.5071, 0.01993, 0.5071, 0.02132, 0.506, 0.02132, 0.506, 0.01993, 0.5065, 0.01993, 0.5065, 0.02132, 0.5059, 0.02393, 0.5059, 0.02716, 0.5051, 0.02716, 0.5051, 0.02392, 0.4967, 0.01736, 0.4967, 0.0199, 0.4959, 0.0199, 0.4959, 0.01736, 0.5017, 0.01828, 0.5017, 0.01574, 0.5033, 0.01574, 0.5033, 0.01983, 0.5038, 0.2046, 0.5038, 0.2039, 0.5039, 0.2039, 0.5039, 0.2046, 0.5038, 0.2061, 0.5038, 0.2046, 0.5039, 0.2046, 0.5039, 0.2061, 0.6105, 0.4684, 0.6105, 0.4681, 0.6111, 0.4681, 0.6111, 0.4684, 0.4977, 0.03268, 0.4992, 0.03268, 0.4992, 0.03335, 0.4977, 0.03335, 0.4951, 0.02128, 0.4951, 0.02361, 0.4945, 0.02361, 0.4945, 0.02128, 0.4966, 0.02454, 0.4962, 0.02454, 0.4962, 0.02361, 0.4966, 0.02361, 0.4966, 0.02586, 0.4962, 0.02586, 0.4962, 0.02454, 0.4966, 0.02454, 0.4959, 0.02128, 0.4959, 0.02361, 0.4951, 0.02361, 0.4951, 0.02128, 0.5046, 0.03136, 0.5046, 0.03275, 0.5038, 0.03196, 0.5038, 0.03136, 0.6096, 0.4684, 0.6096, 0.4681, 0.6105, 0.4681, 0.6105, 0.4684, 0.4975, 0.02586, 0.4966, 0.02586, 0.4966, 0.02454, 0.4975, 0.02454, 0.6096, 0.4706, 0.6096, 0.4699, 0.6105, 0.4699, 0.6105, 0.4706, 0.5025, 0.03348, 0.5025, 0.03408, 0.5019, 0.03365, 0.5019, 0.03348, 0.4962, 0.02361, 0.4962, 0.02454, 0.4958, 0.02454, 0.4958, 0.02361, 0.6105, 0.4706, 0.6111, 0.4706, 0.6111, 0.4712, 0.6105, 0.4712, 0.5081, 0.02597, 0.5081, 0.02657, 0.5077, 0.02657, 0.5077, 0.02597, 0.6096, 0.4699, 0.6096, 0.4684, 0.6105, 0.4684, 0.6105, 0.4699, 0.4977, 0.02586, 0.4975, 0.02586, 0.4975, 0.02454, 0.4977, 0.02454, 0.5048, 0.01739, 0.505, 0.01739, 0.505, 0.01993, 0.5048, 0.01993, 0.4945, 0.02111, 0.4945, 0.02128, 0.4944, 0.02128, 0.4944, 0.02111, 0.4966, 0.02972, 0.4975, 0.02972, 0.4975, 0.03229, 0.4966, 0.03229, 0.5065, 0.01993, 0.5065, 0.01739, 0.5071, 0.01739, 0.5071, 0.01993, 0.505, 0.01739, 0.506, 0.01739, 0.506, 0.01993, 0.505, 0.01993, 0.4993, 0.02361, 0.4993, 0.02685, 0.4988, 0.02615, 0.4988, 0.02361, 0.5017, 0.01828, 0.5009, 0.01898, 0.5009, 0.01574, 0.5017, 0.01574, 0.4979, 0.02361, 0.4979, 0.02615, 0.4977, 0.02615, 0.4977, 0.02361, 0.4967, 0.01736, 0.4983, 0.01582, 0.4983, 0.0199, 0.4967, 0.0199, 0.5071, 0.01993, 0.5071, 0.01739, 0.5082, 0.01739, 0.5082, 0.01993, 0.4983, 0.0199, 0.4983, 0.01582, 0.4999, 0.01736, 0.4999, 0.0199, 0.502, 0.02744, 0.5026, 0.0257, 0.502, 0.02361, 0.5029, 0.0242, 0.5029, 0.02744, 0.5011, 0.0242, 0.502, 0.02361, 0.5021, 0.02549, 0.5014, 0.02549, 0.5009, 0.01898, 0.5001, 0.01898, 0.5001, 0.01574, 0.5009, 0.01574, 0.5033, 0.01983, 0.5033, 0.01574, 0.5048, 0.01574, 0.5048, 0.01828, 0.6105, 0.4699, 0.6105, 0.4684, 0.6111, 0.4684, 0.6111, 0.4699, 0.5075, 0.1873, 0.5075, 0.1862, 0.5076, 0.1862, 0.5076, 0.1873, 0.4979, 0.02615, 0.4988, 0.02615, 0.4987, 0.02656, 0.4981, 0.02656, 0.4988, 0.02615, 0.4988, 0.02891, 0.4987, 0.0285, 0.4987, 0.02656, 0.504, 0.01636, 0.5031, 0.01636, 0.5032, 0.01596, 0.5039, 0.01596, 0.5075, 0.2023, 0.5075, 0.2012, 0.5075, 0.2012, 0.5075, 0.2023, 0.4988, 0.02361, 0.4988, 0.02615, 0.4987, 0.02578, 0.4987, 0.02398, 0.4979, 0.02615, 0.4979, 0.02361, 0.4981, 0.02398, 0.4981, 0.02578, 0.4979, 0.02361, 0.4988, 0.02361, 0.4987, 0.02398, 0.4981, 0.02398, 0.5072, 0.2081, 0.5065, 0.2081, 0.5066, 0.208, 0.5071, 0.208, 0.505, 0.2064, 0.5056, 0.2064, 0.5055, 0.2066, 0.5051, 0.2066, 0.5074, 0.2012, 0.5074, 0.1993, 0.5075, 0.1993, 0.5075, 0.2012, 0.5074, 0.1993, 0.5074, 0.1975, 0.5075, 0.1975, 0.5075, 0.1993, 0.5075, 0.197, 0.5075, 0.196, 0.5075, 0.196, 0.5075, 0.197, 0.5075, 0.196, 0.5075, 0.1949, 0.5075, 0.1949, 0.5075, 0.196, 0.5074, 0.1967, 0.5074, 0.1949, 0.5075, 0.1949, 0.5075, 0.1967, 0.5074, 0.2049, 0.5074, 0.203, 0.5075, 0.203, 0.5075, 0.2049, 0.4986, 0.0338, 0.4986, 0.03448, 0.4985, 0.03448, 0.4985, 0.0338, 0.5082, 0.03226, 0.5082, 0.03072, 0.5083, 0.03072, 0.5083, 0.03226, 0.5072, 0.2062, 0.5072, 0.2081, 0.5071, 0.208, 0.5071, 0.2063, 0.5056, 0.2064, 0.5056, 0.2082, 0.5055, 0.2081, 0.5055, 0.2066, 0.5056, 0.2082, 0.505, 0.2082, 0.5051, 0.2081, 0.5055, 0.2081, 0.5065, 0.2062, 0.5072, 0.2062, 0.5071, 0.2063, 0.5066, 0.2063, 0.5065, 0.2081, 0.5065, 0.2062, 0.5066, 0.2063, 0.5066, 0.208, 0.505, 0.2082, 0.505, 0.2064, 0.5051, 0.2066, 0.5051, 0.2081, 0.1471, 0.7166, 0.1471, 0.7183, 0.1467, 0.7183, 0.1467, 0.7166, 0.1481, 0.7166, 0.1481, 0.7182, 0.1477, 0.7182, 0.1477, 0.7166, 0.4987, 0.0338, 0.4987, 0.03448, 0.4986, 0.03448, 0.4986, 0.0338, 0.5074, 0.2033, 0.5074, 0.2049, 0.5073, 0.2049, 0.5073, 0.2033, 0.5083, 0.03226, 0.5083, 0.03381, 0.5082, 0.03381, 0.5082, 0.03226, 0.497, 0.03379, 0.497, 0.03447, 0.4969, 0.03447, 0.4969, 0.03379, 0.4969, 0.03379, 0.4969, 0.03447, 0.4969, 0.03447, 0.4969, 0.03379, 0.501, 0.03431, 0.501, 0.03263, 0.501, 0.03263, 0.501, 0.03431, 0.5074, 0.2088, 0.5074, 0.208, 0.5074, 0.208, 0.5074, 0.2088, 0.5031, 0.2082, 0.5031, 0.2083, 0.5031, 0.2083, 0.5031, 0.2082, 0.5048, 0.2088, 0.5048, 0.208, 0.5048, 0.208, 0.5048, 0.2088, 0.4935, 0.2083, 0.4935, 0.2082, 0.4936, 0.2082, 0.4936, 0.2083, 0.5, 0.2079, 0.5, 0.2087, 0.4999, 0.2087, 0.4999, 0.2079, 0.5047, 0.208, 0.5047, 0.2088, 0.5046, 0.2088, 0.5046, 0.208, 0.498, 0.2088, 0.498, 0.208, 0.4981, 0.208, 0.4981, 0.2088, 0.5031, 0.2083, 0.5031, 0.2082, 0.5032, 0.2082, 0.5032, 0.2083, 0.4978, 0.2088, 0.4978, 0.208, 0.4979, 0.208, 0.4979, 0.2088, 0.4936, 0.2083, 0.4936, 0.2082, 0.4936, 0.2082, 0.4936, 0.2083, 0.4996, 0.2079, 0.4996, 0.2087, 0.4995, 0.2087, 0.4995, 0.2079, 0.5047, 0.2088, 0.5047, 0.208, 0.5048, 0.208, 0.5048, 0.2088, 0.5075, 0.2066, 0.5075, 0.2082, 0.5075, 0.2082, 0.5075, 0.2066, 0.4989, 0.2083, 0.4989, 0.2082, 0.4989, 0.2082, 0.4989, 0.2083, 0.5074, 0.1937, 0.5074, 0.192, 0.5075, 0.192, 0.5075, 0.1937, 0.4938, 0.2083, 0.4938, 0.2082, 0.4938, 0.2082, 0.4938, 0.2083, 0.5073, 0.2009, 0.5073, 0.1993, 0.5074, 0.1993, 0.5074, 0.2009, 0.5074, 0.2009, 0.5074, 0.2026, 0.5073, 0.2026, 0.5073, 0.2009, 0.4945, 0.2089, 0.4945, 0.2081, 0.4946, 0.2081, 0.4946, 0.2089, 0.503, 0.2083, 0.503, 0.2082, 0.5031, 0.2082, 0.5031, 0.2083, 0.4979, 0.2088, 0.4979, 0.208, 0.4979, 0.208, 0.4979, 0.2088, 0.5033, 0.2082, 0.5033, 0.2083, 0.5032, 0.2083, 0.5032, 0.2082, 0.4997, 0.2079, 0.4997, 0.2087, 0.4996, 0.2087, 0.4996, 0.2079, 0.5046, 0.2088, 0.5046, 0.208, 0.5046, 0.208, 0.5046, 0.2088, 0.4981, 0.2088, 0.4981, 0.208, 0.4981, 0.208, 0.4981, 0.2088, 0.5038, 0.2082, 0.5038, 0.2083, 0.5038, 0.2083, 0.5038, 0.2082, 0.4979, 0.2088, 0.4979, 0.208, 0.498, 0.208, 0.498, 0.2088, 0.5032, 0.2083, 0.5032, 0.2082, 0.5032, 0.2082, 0.5032, 0.2083, 0.4985, 0.2087, 0.4985, 0.2079, 0.4986, 0.2079, 0.4986, 0.2087, 0.5075, 0.1908, 0.5075, 0.1916, 0.5074, 0.1916, 0.5074, 0.1908, 0.5075, 0.2049, 0.5075, 0.2066, 0.5075, 0.2066, 0.5075, 0.2049, 0.4989, 0.2083, 0.4989, 0.2082, 0.499, 0.2082, 0.499, 0.2083, 0.5075, 0.1891, 0.5075, 0.1908, 0.5075, 0.1908, 0.5075, 0.1891, 0.4938, 0.2082, 0.4938, 0.2083, 0.4937, 0.2083, 0.4937, 0.2082, 0.5074, 0.1908, 0.5074, 0.1891, 0.5075, 0.1891, 0.5075, 0.1908, 0.5074, 0.192, 0.5074, 0.1937, 0.5074, 0.1937, 0.5074, 0.192, 0.6076, 0.4731, 0.6075, 0.4735, 0.6067, 0.4735, 0.6068, 0.4731, 0.6075, 0.4681, 0.6076, 0.4699, 0.6068, 0.4699, 0.6067, 0.4681, 0.6076, 0.4708, 0.6076, 0.4717, 0.6068, 0.4717, 0.6068, 0.4708, 0.6076, 0.4699, 0.6076, 0.4708, 0.6068, 0.4708, 0.6068, 0.4699, 0.6076, 0.4717, 0.6076, 0.4731, 0.6068, 0.4731, 0.6068, 0.4717, 0.6068, 0.4708, 0.6068, 0.4717, 0.6067, 0.4717, 0.6067, 0.4708, 0.5077, 0.02364, 0.5069, 0.02544, 0.5068, 0.02544, 0.5076, 0.02364, 0.5, 0.1953, 0.5, 0.1955, 0.4999, 0.1955, 0.4999, 0.1953, 0.5046, 0.02542, 0.5046, 0.02361, 0.5047, 0.02361, 0.5047, 0.02542, 0.5069, 0.02725, 0.5076, 0.02865, 0.5074, 0.02865, 0.5068, 0.02725, 0.5069, 0.02634, 0.5069, 0.02725, 0.5068, 0.02725, 0.5068, 0.02634, 0.4967, 0.2028, 0.4959, 0.2028, 0.4959, 0.2025, 0.4967, 0.2025, 0.5051, 0.1997, 0.5051, 0.2006, 0.505, 0.2006, 0.505, 0.1997, 0.5051, 0.2015, 0.5059, 0.2033, 0.5058, 0.2033, 0.505, 0.2015, 0.5058, 0.1983, 0.5051, 0.1997, 0.505, 0.1997, 0.5056, 0.1983, 0.5059, 0.1979, 0.5058, 0.1983, 0.5056, 0.1983, 0.5058, 0.1979, 0.5051, 0.2006, 0.5051, 0.2015, 0.505, 0.2015, 0.505, 0.2006, 0.6068, 0.4731, 0.6067, 0.4735, 0.6066, 0.4735, 0.6067, 0.4731, 0.5046, 0.02722, 0.5046, 0.02632, 0.5047, 0.02632, 0.5047, 0.02722, 0.5046, 0.02862, 0.5046, 0.02722, 0.5047, 0.02722, 0.5047, 0.02862, 0.4959, 0.2025, 0.4959, 0.2028, 0.4958, 0.2028, 0.4958, 0.2025, 0.5046, 0.02901, 0.5046, 0.02862, 0.5047, 0.02862, 0.5047, 0.02901, 0.5046, 0.02632, 0.5046, 0.02542, 0.5047, 0.02542, 0.5047, 0.02632, 0.6067, 0.4681, 0.6068, 0.4699, 0.6067, 0.4699, 0.6066, 0.4681, 0.6029, 0.4706, 0.603, 0.4692, 0.6038, 0.4692, 0.6037, 0.4706, 0.603, 0.4721, 0.6029, 0.4706, 0.6037, 0.4706, 0.6038, 0.4721, 0.505, 0.1981, 0.5042, 0.1981, 0.5042, 0.1979, 0.505, 0.1979, 0.5015, 0.03265, 0.5018, 0.03406, 0.5017, 0.03407, 0.5011, 0.03265, 0.5041, 0.1981, 0.5042, 0.1981, 0.5042, 0.1986, 0.5041, 0.1986, 0.5018, 0.03115, 0.5015, 0.03265, 0.5011, 0.03265, 0.5017, 0.03115, 0.5041, 0.1979, 0.5041, 0.1981, 0.504, 0.1981, 0.504, 0.1979, 0.5018, 0.2083, 0.5018, 0.2069, 0.5019, 0.2069, 0.5019, 0.2083, 0.4992, 0.1932, 0.4992, 0.1935, 0.4991, 0.1935, 0.4991, 0.1932, 0.5042, 0.1979, 0.5042, 0.1981, 0.5041, 0.1981, 0.5041, 0.1979, 0.504, 0.2065, 0.5046, 0.2051, 0.5049, 0.2051, 0.5043, 0.2065, 0.6037, 0.4706, 0.6038, 0.4692, 0.6039, 0.4692, 0.6038, 0.4706, 0.502, 0.2054, 0.502, 0.2068, 0.5019, 0.2068, 0.5019, 0.2054, 0.502, 0.2068, 0.502, 0.2083, 0.5019, 0.2083, 0.5019, 0.2068, 0.5078, 0.03196, 0.5074, 0.03055, 0.5075, 0.03055, 0.508, 0.03196, 0.5046, 0.208, 0.504, 0.2065, 0.5043, 0.2065, 0.5049, 0.208, 0.4992, 0.1932, 0.4991, 0.1932, 0.4991, 0.1927, 0.4992, 0.1927, 0.5074, 0.03055, 0.5078, 0.02905, 0.508, 0.02905, 0.5075, 0.03055, 0.5001, 0.2044, 0.4995, 0.2058, 0.4993, 0.2058, 0.4999, 0.2044, 0.4995, 0.2058, 0.5001, 0.2073, 0.4999, 0.2073, 0.4993, 0.2058, 0.6038, 0.4706, 0.6039, 0.4692, 0.604, 0.4692, 0.604, 0.4706, 0.5018, 0.2069, 0.5018, 0.2054, 0.5019, 0.2054, 0.5019, 0.2069, 0.4991, 0.1932, 0.4991, 0.1935, 0.499, 0.1935, 0.499, 0.1932, 0.6039, 0.4721, 0.6038, 0.4706, 0.604, 0.4706, 0.604, 0.4721, 0.4992, 0.03199, 0.4977, 0.03199, 0.4977, 0.03052, 0.4992, 0.03052, 0.5081, 0.02364, 0.5081, 0.02597, 0.5077, 0.02597, 0.5077, 0.02364, 0.5025, 0.03115, 0.5025, 0.03348, 0.5019, 0.03348, 0.5019, 0.03115, 0.5046, 0.02904, 0.5046, 0.03136, 0.5038, 0.03136, 0.5038, 0.02903, 0.4959, 0.0199, 0.4959, 0.02128, 0.4951, 0.02128, 0.4951, 0.02068, 0.4951, 0.02068, 0.4951, 0.02128, 0.4945, 0.02128, 0.4945, 0.02111, 0.5038, 0.2039, 0.5038, 0.2032, 0.5039, 0.2032, 0.5039, 0.2039, 0.4992, 0.03268, 0.4977, 0.03268, 0.4977, 0.03199, 0.4992, 0.03199, 0.4992, 0.03052, 0.4977, 0.03052, 0.4977, 0.03019, 0.4992, 0.03019, 0.506, 0.02364, 0.506, 0.02132, 0.5065, 0.02132, 0.5065, 0.02364, 0.5065, 0.02364, 0.5065, 0.02132, 0.5071, 0.02132, 0.5071, 0.02364, 0.505, 0.02364, 0.505, 0.02132, 0.506, 0.02132, 0.506, 0.02364, 0.5017, 0.01203, 0.5017, 0.01436, 0.5009, 0.01436, 0.5009, 0.01203, 0.4967, 0.02361, 0.4967, 0.02128, 0.4983, 0.02128, 0.4983, 0.02361, 0.5071, 0.02364, 0.5071, 0.02132, 0.5082, 0.02132, 0.5082, 0.02364, 0.4983, 0.02361, 0.4983, 0.02128, 0.4999, 0.02128, 0.4999, 0.02361, 0.502, 0.03115, 0.502, 0.02882, 0.5029, 0.02882, 0.5029, 0.03115, 0.5001, 0.01203, 0.5001, 0.01436, 0.5001, 0.01436, 0.5001, 0.01203, 0.5009, 0.01203, 0.5009, 0.01436, 0.5001, 0.01436, 0.5001, 0.01203, 0.5048, 0.02364, 0.5048, 0.02132, 0.505, 0.02132, 0.505, 0.02364, 0.5059, 0.02716, 0.5059, 0.02855, 0.5051, 0.02854, 0.5051, 0.02716, 0.4967, 0.0199, 0.4967, 0.02128, 0.4959, 0.02128, 0.4959, 0.0199, 0.5017, 0.01574, 0.5017, 0.01436, 0.5033, 0.01436, 0.5033, 0.01574, 0.5033, 0.01574, 0.5033, 0.01436, 0.5048, 0.01436, 0.5048, 0.01574, 0.505, 0.2054, 0.5049, 0.2054, 0.5049, 0.2051, 0.505, 0.2051, 0.505, 0.2076, 0.5049, 0.2076, 0.5049, 0.2069, 0.505, 0.2069, 0.505, 0.2069, 0.5049, 0.2069, 0.5049, 0.2054, 0.505, 0.2054, 0.5049, 0.2076, 0.505, 0.2076, 0.505, 0.2082, 0.5049, 0.2082, 0.5019, 0.03348, 0.5019, 0.03365, 0.5018, 0.03366, 0.5018, 0.03348, 0.6111, 0.4684, 0.6111, 0.4681, 0.6112, 0.4681, 0.6112, 0.4684, 0.6111, 0.4712, 0.6111, 0.4706, 0.6112, 0.4706, 0.6112, 0.4712, 0.6111, 0.4699, 0.6111, 0.4684, 0.6112, 0.4684, 0.6112, 0.4699, 0.5038, 0.2064, 0.5038, 0.2061, 0.5039, 0.2061, 0.5039, 0.2064, 0.6111, 0.4706, 0.6111, 0.4699, 0.6112, 0.4699, 0.6112, 0.4706, 0.507, 0.2008, 0.507, 0.2031, 0.507, 0.2031, 0.507, 0.2008, 0.5067, 0.2082, 0.5067, 0.2082, 0.5067, 0.2081, 0.5067, 0.2081, 0.5073, 0.1972, 0.5073, 0.1949, 0.5074, 0.1949, 0.5074, 0.1972, 0.5068, 0.2082, 0.5069, 0.2082, 0.5069, 0.2083, 0.5068, 0.2083, 0.5065, 0.2087, 0.5065, 0.2064, 0.5065, 0.2064, 0.5065, 0.2087, 0.5067, 0.2082, 0.5067, 0.2082, 0.5067, 0.2083, 0.5067, 0.2083, 0.5071, 0.2008, 0.5071, 0.2031, 0.5071, 0.2031, 0.5071, 0.2008, 0.5067, 0.2082, 0.5067, 0.2083, 0.5066, 0.2083, 0.5066, 0.2082, 0.507, 0.2031, 0.507, 0.2008, 0.5071, 0.2008, 0.5071, 0.2031, 0.5069, 0.2082, 0.5068, 0.2082, 0.5068, 0.2081, 0.5069, 0.2081, 0.5074, 0.1972, 0.5074, 0.1949, 0.5074, 0.1949, 0.5074, 0.1972, 0.4968, 0.2088, 0.4968, 0.2065, 0.4969, 0.2065, 0.4969, 0.2088, 0.5068, 0.2081, 0.5068, 0.2082, 0.5068, 0.2082, 0.5068, 0.2081, 0.5071, 0.2031, 0.5071, 0.2008, 0.5072, 0.2008, 0.5072, 0.2031, 0.5017, 0.2054, 0.5017, 0.2083, 0.5016, 0.2083, 0.5016, 0.2054, 0.5039, 0.2062, 0.5039, 0.2062, 0.5039, 0.2063, 0.5039, 0.2063, 0.5073, 0.1891, 0.5073, 0.1862, 0.5074, 0.1862, 0.5074, 0.1891, 0.5066, 0.2082, 0.5065, 0.2082, 0.5065, 0.2081, 0.5066, 0.2081, 0.5073, 0.192, 0.5073, 0.1891, 0.5074, 0.1891, 0.5074, 0.192, 0.5039, 0.2062, 0.5039, 0.2062, 0.5039, 0.2061, 0.5039, 0.2061, 0.5039, 0.2032, 0.5039, 0.2061, 0.5039, 0.2061, 0.5039, 0.2032, 0.5039, 0.2062, 0.5039, 0.2061, 0.504, 0.2061, 0.504, 0.2062, 0.5017, 0.2083, 0.5017, 0.2054, 0.5018, 0.2054, 0.5018, 0.2083, 0.5065, 0.2082, 0.5066, 0.2082, 0.5066, 0.2083, 0.5065, 0.2083, 0.5074, 0.192, 0.5074, 0.1949, 0.5073, 0.1949, 0.5073, 0.192, 0.5075, 0.1862, 0.5075, 0.1891, 0.5074, 0.1891, 0.5074, 0.1862, 0.5066, 0.2083, 0.5066, 0.2082, 0.5066, 0.2082, 0.5066, 0.2083, 0.5039, 0.2061, 0.5039, 0.2032, 0.504, 0.2032, 0.504, 0.2061, 0.5069, 0.2032, 0.5069, 0.2008, 0.507, 0.2008, 0.507, 0.2032, 0.507, 0.2082, 0.5069, 0.2082, 0.5069, 0.2081, 0.507, 0.2081, 0.5072, 0.2062, 0.5072, 0.2086, 0.5072, 0.2086, 0.5072, 0.2062, 0.5068, 0.2082, 0.5067, 0.2082, 0.5067, 0.2081, 0.5068, 0.2081, 0.5073, 0.2074, 0.5073, 0.2049, 0.5074, 0.2049, 0.5074, 0.2074, 0.5069, 0.2082, 0.507, 0.2082, 0.507, 0.2083, 0.5069, 0.2083, 0.5002, 0.2044, 0.5002, 0.2068, 0.5001, 0.2068, 0.5001, 0.2044, 0.5069, 0.2082, 0.5069, 0.2083, 0.5069, 0.2083, 0.5069, 0.2082, 0.5069, 0.2008, 0.5069, 0.2032, 0.5069, 0.2032, 0.5069, 0.2008, 0.5067, 0.2082, 0.5068, 0.2082, 0.5068, 0.2083, 0.5067, 0.2083, 0.5074, 0.1862, 0.5074, 0.1887, 0.5074, 0.1887, 0.5074, 0.1862, 0.5075, 0.1862, 0.5075, 0.1887, 0.5075, 0.1887, 0.5075, 0.1862, 0.5068, 0.2083, 0.5068, 0.2082, 0.5068, 0.2082, 0.5068, 0.2083, 0.5002, 0.2068, 0.5002, 0.2044, 0.5002, 0.2044, 0.5002, 0.2068, 0.4964, 0.2088, 0.4964, 0.2073, 0.4964, 0.2073, 0.4964, 0.2088, 0.507, 0.2082, 0.507, 0.2082, 0.507, 0.2083, 0.507, 0.2083, 0.5, 0.2088, 0.5, 0.2073, 0.5001, 0.2073, 0.5001, 0.2088, 0.5071, 0.2032, 0.5071, 0.2032, 0.5071, 0.2031, 0.5071, 0.2031, 0.5074, 0.2074, 0.5074, 0.2088, 0.5073, 0.2088, 0.5073, 0.2074, 0.507, 0.2082, 0.507, 0.2082, 0.507, 0.2081, 0.507, 0.2081, 0.5074, 0.1993, 0.5074, 0.1979, 0.5074, 0.1979, 0.5074, 0.1993, 0.507, 0.2082, 0.507, 0.2081, 0.5071, 0.2081, 0.5071, 0.2082, 0.4964, 0.2073, 0.4964, 0.2088, 0.4963, 0.2088, 0.4963, 0.2073, 0.5071, 0.2032, 0.5071, 0.2032, 0.5071, 0.2033, 0.5071, 0.2033, 0.5075, 0.1993, 0.5075, 0.2007, 0.5075, 0.2007, 0.5075, 0.1993, 0.504, 0.2069, 0.504, 0.2084, 0.5039, 0.2084, 0.5039, 0.2069, 0.5071, 0.2033, 0.5071, 0.2032, 0.5072, 0.2032, 0.5072, 0.2033, 0.5074, 0.1979, 0.5074, 0.1993, 0.5073, 0.1993, 0.5073, 0.1979, 0.5065, 0.2064, 0.5065, 0.2079, 0.5063, 0.2079, 0.5063, 0.2064, 0.502, 0.02361, 0.5026, 0.0257, 0.502, 0.02744, 0.5021, 0.02693, 0.5021, 0.02549, 0.502, 0.02744, 0.5011, 0.02744, 0.5014, 0.02693, 0.5021, 0.02693, 0.5011, 0.02744, 0.5011, 0.0242, 0.5014, 0.02549, 0.5014, 0.02693, 0.5056, 0.2079, 0.5056, 0.2064, 0.5057, 0.2066, 0.5057, 0.2077, 0.4987, 0.2085, 0.4987, 0.2073, 0.4989, 0.2073, 0.4989, 0.2085, 0.4962, 0.2088, 0.4962, 0.2073, 0.4963, 0.2073, 0.4963, 0.2088, 0.4986, 0.2085, 0.4986, 0.2073, 0.4987, 0.2073, 0.4987, 0.2085, 0.5048, 0.02598, 0.5048, 0.02692, 0.5048, 0.02692, 0.5048, 0.02598, 0.5063, 0.2079, 0.5056, 0.2079, 0.5057, 0.2077, 0.5063, 0.2077, 0.5063, 0.2064, 0.5063, 0.2079, 0.5063, 0.2077, 0.5063, 0.2066, 0.5056, 0.2064, 0.5063, 0.2064, 0.5063, 0.2066, 0.5057, 0.2066, 0.1477, 0.7178, 0.1471, 0.7178, 0.1471, 0.7166, 0.1477, 0.7166, 0.5048, 0.02479, 0.5048, 0.02598, 0.5048, 0.02598, 0.5048, 0.02479, 0.5048, 0.02786, 0.5048, 0.02692, 0.5048, 0.02692, 0.5048, 0.02786, 0.5048, 0.02479, 0.5048, 0.02361, 0.5048, 0.02361, 0.5048, 0.02479, 0.5075, 0.1918, 0.5075, 0.1908, 0.5075, 0.1908, 0.5075, 0.1918, 0.503, 0.2082, 0.503, 0.2083, 0.5029, 0.2083, 0.5029, 0.2082, 0.5074, 0.1947, 0.5074, 0.1937, 0.5075, 0.1937, 0.5075, 0.1947, 0.5034, 0.2082, 0.5034, 0.2083, 0.5033, 0.2083, 0.5033, 0.2082, 0.4943, 0.2087, 0.4943, 0.2077, 0.4944, 0.2077, 0.4944, 0.2087, 0.5074, 0.1937, 0.5074, 0.1947, 0.5074, 0.1947, 0.5074, 0.1937, 0.5075, 0.1985, 0.5075, 0.1975, 0.5075, 0.1975, 0.5075, 0.1985, 0.5034, 0.2083, 0.5034, 0.2082, 0.5034, 0.2082, 0.5034, 0.2083, 0.4986, 0.2079, 0.4986, 0.2089, 0.4986, 0.2089, 0.4986, 0.2079, 0.4936, 0.2083, 0.4936, 0.2082, 0.4937, 0.2082, 0.4937, 0.2083, 0.4944, 0.2087, 0.4944, 0.2077, 0.4945, 0.2077, 0.4945, 0.2087, 0.5039, 0.2088, 0.5039, 0.2078, 0.5039, 0.2078, 0.5039, 0.2088, 0.5075, 0.2043, 0.5075, 0.203, 0.5075, 0.203, 0.5075, 0.2043, 0.4939, 0.2082, 0.4939, 0.2083, 0.4939, 0.2083, 0.4939, 0.2082, 0.4982, 0.2089, 0.4982, 0.2076, 0.4983, 0.2076, 0.4983, 0.2089, 0.4938, 0.2083, 0.4938, 0.2082, 0.4939, 0.2082, 0.4939, 0.2083, 0.4982, 0.2076, 0.4982, 0.2089, 0.4981, 0.2089, 0.4981, 0.2076, 0.5074, 0.2025, 0.5074, 0.2012, 0.5075, 0.2012, 0.5075, 0.2025, 0.5037, 0.2032, 0.5037, 0.1978, 0.5038, 0.1978, 0.5038, 0.2032, 0.507, 0.2032, 0.507, 0.2032, 0.507, 0.2033, 0.507, 0.2033, 0.5073, 0.2033, 0.5073, 0.1979, 0.5073, 0.1979, 0.5073, 0.2033, 0.4953, 0.2082, 0.4954, 0.2082, 0.4954, 0.2083, 0.4953, 0.2083, 0.5072, 0.2062, 0.5072, 0.2008, 0.5073, 0.2008, 0.5073, 0.2062, 0.507, 0.2032, 0.507, 0.2032, 0.507, 0.2031, 0.507, 0.2031, 0.5039, 0.1978, 0.5039, 0.2032, 0.5039, 0.2032, 0.5039, 0.1978, 0.507, 0.2032, 0.507, 0.2031, 0.5071, 0.2031, 0.5071, 0.2032, 0.5037, 0.1978, 0.5037, 0.2032, 0.5037, 0.2032, 0.5037, 0.1978, 0.4954, 0.2082, 0.4953, 0.2082, 0.4953, 0.2081, 0.4954, 0.2081, 0.5073, 0.2033, 0.5073, 0.2087, 0.5073, 0.2087, 0.5073, 0.2033, 0.5072, 0.2008, 0.5072, 0.2062, 0.5072, 0.2062, 0.5072, 0.2008, 0.4953, 0.2081, 0.4953, 0.2082, 0.4953, 0.2082, 0.4953, 0.2081, 0.5039, 0.2032, 0.5039, 0.1978, 0.504, 0.1978, 0.504, 0.2032, 0.5576, 0.423, 0.5576, 0.4238, 0.5571, 0.4238, 0.5571, 0.423, 0.5501, 0.4225, 0.5501, 0.4233, 0.5496, 0.4233, 0.5496, 0.4225, 0.5566, 0.4238, 0.5566, 0.423, 0.5571, 0.423, 0.5571, 0.4238, 0.5491, 0.4233, 0.5491, 0.4225, 0.5496, 0.4225, 0.5496, 0.4233, 0.5486, 0.4225, 0.5491, 0.4225, 0.5491, 0.4233, 0.5486, 0.4233, 0.5486, 0.4233, 0.5491, 0.4233, 0.549, 0.4234, 0.5486, 0.4234, 0.5498, 0.4234, 0.5498, 0.424, 0.5497, 0.424, 0.5497, 0.4234, 0.5491, 0.4241, 0.5486, 0.4242, 0.5486, 0.4241, 0.549, 0.4241, 0.5491, 0.4233, 0.5491, 0.4241, 0.549, 0.4241, 0.549, 0.4234, 0.5486, 0.4242, 0.5486, 0.4233, 0.5486, 0.4234, 0.5486, 0.4241, 0.5494, 0.4234, 0.5494, 0.424, 0.5493, 0.424, 0.5493, 0.4233, 0.5494, 0.4234, 0.5494, 0.424, 0.5494, 0.424, 0.5494, 0.4234, 0.5501, 0.4239, 0.5501, 0.4233, 0.5502, 0.4233, 0.5502, 0.4239, 0.5501, 0.4232, 0.5501, 0.4226, 0.5502, 0.4226, 0.5502, 0.4232, 0.5502, 0.4239, 0.5502, 0.4232, 0.5504, 0.4233, 0.5504, 0.4239, 0.5502, 0.4239, 0.5502, 0.4233, 0.5502, 0.4232, 0.5502, 0.4239, 0.5502, 0.4232, 0.5502, 0.4226, 0.5502, 0.4225, 0.5502, 0.4232, 0.5497, 0.4234, 0.5497, 0.424, 0.5497, 0.424, 0.5497, 0.4233, 0.553, 0.4234, 0.5533, 0.4234, 0.5533, 0.4234, 0.553, 0.4234, 0.5502, 0.4232, 0.5502, 0.4225, 0.5504, 0.4226, 0.5504, 0.4232, 0.5497, 0.4233, 0.5497, 0.424, 0.5494, 0.424, 0.5494, 0.4234, 0.5493, 0.4233, 0.5493, 0.424, 0.5491, 0.424, 0.5491, 0.4234, 0.5502, 0.4239, 0.5502, 0.4243, 0.5501, 0.4243, 0.5501, 0.4239, 0.5533, 0.4239, 0.553, 0.4239, 0.553, 0.4238, 0.5533, 0.4238, 0.5533, 0.4234, 0.5533, 0.4239, 0.5533, 0.4238, 0.5533, 0.4234, 0.553, 0.4239, 0.553, 0.4234, 0.553, 0.4234, 0.553, 0.4238, 0.5534, 0.4234, 0.5534, 0.4238, 0.5533, 0.4239, 0.5533, 0.4234, 0.5504, 0.4239, 0.5504, 0.4243, 0.5502, 0.4243, 0.5502, 0.4239, 0.5519, 0.4243, 0.5519, 0.4239, 0.5521, 0.4239, 0.5521, 0.4243, 0.5599, 0.4243, 0.5599, 0.4239, 0.5601, 0.4239, 0.5601, 0.4243, 0.5576, 0.4224, 0.5576, 0.423, 0.5574, 0.423, 0.5574, 0.4224, 0.5534, 0.4238, 0.5536, 0.4238, 0.5537, 0.4239, 0.5533, 0.4239, 0.5536, 0.4234, 0.5534, 0.4234, 0.5533, 0.4234, 0.5537, 0.4234, 0.5536, 0.4238, 0.5536, 0.4234, 0.5537, 0.4234, 0.5537, 0.4239, 0.5519, 0.4239, 0.5519, 0.4234, 0.5523, 0.4234, 0.5523, 0.4239, 0.5527, 0.4239, 0.5527, 0.4234, 0.5529, 0.4234, 0.5529, 0.4239, 0.5478, 0.4237, 0.5478, 0.4243, 0.5476, 0.4243, 0.5476, 0.4237, 0.548, 0.4237, 0.548, 0.4243, 0.5478, 0.4243, 0.5478, 0.4237, 0.5531, 0.4241, 0.553, 0.4241, 0.553, 0.4239, 0.5531, 0.4239, 0.5512, 0.4241, 0.5512, 0.4244, 0.5511, 0.4244, 0.5511, 0.4241, 0.558, 0.424, 0.5582, 0.424, 0.5582, 0.4242, 0.558, 0.4242, 0.558, 0.4242, 0.5582, 0.4242, 0.5582, 0.4244, 0.558, 0.4244, 0.5508, 0.4237, 0.5508, 0.4239, 0.5507, 0.424, 0.5507, 0.4237, 0.5505, 0.4244, 0.5505, 0.4241, 0.5506, 0.4241, 0.5506, 0.4244, 0.5531, 0.4243, 0.553, 0.4243, 0.553, 0.4241, 0.5531, 0.4241, 0.5572, 0.4242, 0.5571, 0.4241, 0.5571, 0.4239, 0.5572, 0.4238, 0.5573, 0.4239, 0.5573, 0.4241, 0.5595, 0.4239, 0.5595, 0.4243, 0.5594, 0.4243, 0.5594, 0.4239, 0.5507, 0.4245, 0.5507, 0.4241, 0.5509, 0.4241, 0.5509, 0.4245, 0.5528, 0.4239, 0.5528, 0.4243, 0.5527, 0.4243, 0.5527, 0.4239, 0.553, 0.4239, 0.553, 0.4243, 0.5528, 0.4243, 0.5528, 0.4239, 0.5483, 0.4241, 0.5483, 0.4245, 0.5482, 0.4245, 0.5482, 0.4241, 0.5594, 0.4239, 0.5594, 0.4243, 0.5593, 0.4243, 0.5593, 0.4239, 0.5513, 0.4239, 0.5514, 0.424, 0.5514, 0.424, 0.5513, 0.4239, 0.5515, 0.4237, 0.5514, 0.4236, 0.5514, 0.4236, 0.5515, 0.4237, 0.5506, 0.4236, 0.5505, 0.4237, 0.5505, 0.4237, 0.5506, 0.4236, 0.5514, 0.424, 0.5515, 0.4239, 0.5515, 0.4239, 0.5514, 0.424, 0.5506, 0.424, 0.5507, 0.4239, 0.5507, 0.424, 0.5506, 0.4241, 0.5514, 0.4236, 0.5513, 0.4237, 0.5513, 0.4237, 0.5514, 0.4236, 0.5485, 0.4241, 0.5486, 0.4241, 0.5486, 0.4243, 0.5485, 0.4243, 0.5608, 0.4244, 0.5607, 0.4244, 0.5607, 0.4242, 0.5608, 0.4242, 0.5486, 0.4244, 0.5487, 0.4244, 0.5487, 0.4246, 0.5486, 0.4246, 0.5486, 0.4242, 0.5487, 0.4242, 0.5487, 0.4244, 0.5486, 0.4244, 0.5571, 0.4244, 0.5571, 0.4244, 0.5571, 0.4242, 0.5571, 0.4242, 0.5485, 0.4243, 0.5486, 0.4243, 0.5486, 0.4245, 0.5485, 0.4245, 0.5505, 0.4237, 0.5505, 0.4239, 0.5505, 0.424, 0.5505, 0.4237, 0.5515, 0.4239, 0.5515, 0.4237, 0.5515, 0.4237, 0.5515, 0.4239, 0.5507, 0.4239, 0.5507, 0.4237, 0.5507, 0.4237, 0.5507, 0.424, 0.5513, 0.4237, 0.5513, 0.4239, 0.5513, 0.4239, 0.5513, 0.4237, 0.5505, 0.4239, 0.5506, 0.424, 0.5506, 0.4241, 0.5505, 0.424, 0.5507, 0.4237, 0.5506, 0.4236, 0.5506, 0.4236, 0.5507, 0.4237, 0.5533, 0.424, 0.5534, 0.4239, 0.5535, 0.424, 0.5535, 0.4242, 0.5534, 0.4243, 0.5533, 0.4242, 0.5506, 0.4244, 0.5506, 0.4241, 0.5507, 0.4241, 0.5507, 0.4244, 0.5509, 0.4236, 0.5508, 0.4237, 0.5507, 0.4237, 0.5509, 0.4236, 0.5508, 0.4239, 0.5509, 0.424, 0.5509, 0.4241, 0.5507, 0.424, 0.5512, 0.4239, 0.5512, 0.4237, 0.5513, 0.4237, 0.5513, 0.424, 0.551, 0.4237, 0.5509, 0.4236, 0.5509, 0.4236, 0.551, 0.4237, 0.5573, 0.4242, 0.5573, 0.4244, 0.5573, 0.4244, 0.5573, 0.4242, 0.5572, 0.4242, 0.5572, 0.4244, 0.5572, 0.4244, 0.5572, 0.4242, 0.5487, 0.4246, 0.5487, 0.4244, 0.5488, 0.4244, 0.5488, 0.4245, 0.5488, 0.4244, 0.5488, 0.4242, 0.5489, 0.4242, 0.5489, 0.4244, 0.5487, 0.4244, 0.5487, 0.4242, 0.5488, 0.4242, 0.5488, 0.4244, 0.5488, 0.4246, 0.5488, 0.4244, 0.5489, 0.4244, 0.5489, 0.4245, 0.558, 0.4242, 0.5578, 0.4242, 0.5578, 0.424, 0.558, 0.424, 0.558, 0.4244, 0.5578, 0.4244, 0.5578, 0.4242, 0.558, 0.4242, 0.5511, 0.4241, 0.5511, 0.4244, 0.551, 0.4244, 0.551, 0.4241, 0.5509, 0.424, 0.551, 0.4239, 0.551, 0.424, 0.5509, 0.4241, 0.5578, 0.4242, 0.5576, 0.4242, 0.5576, 0.424, 0.5578, 0.424, 0.551, 0.4239, 0.551, 0.4237, 0.551, 0.4237, 0.551, 0.424, 0.5578, 0.4244, 0.5576, 0.4244, 0.5576, 0.4242, 0.5578, 0.4242, 0.5574, 0.4238, 0.5575, 0.4239, 0.5575, 0.4241, 0.5574, 0.4242, 0.5573, 0.4241, 0.5573, 0.4239, 0.5597, 0.4239, 0.5597, 0.4243, 0.5596, 0.4243, 0.5596, 0.4239, 0.5509, 0.4245, 0.5509, 0.4241, 0.551, 0.4241, 0.551, 0.4245, 0.5598, 0.4239, 0.5598, 0.4243, 0.5597, 0.4243, 0.5597, 0.4239, 0.5599, 0.4239, 0.5599, 0.4243, 0.5598, 0.4243, 0.5598, 0.4239, 0.5485, 0.4241, 0.5485, 0.4245, 0.5483, 0.4245, 0.5483, 0.4241, 0.5596, 0.4239, 0.5596, 0.4243, 0.5595, 0.4243, 0.5595, 0.4239, 0.5515, 0.4237, 0.5515, 0.4239, 0.5515, 0.4239, 0.5515, 0.4237, 0.5517, 0.4239, 0.5517, 0.4237, 0.5517, 0.4237, 0.5517, 0.4239, 0.5526, 0.4234, 0.5525, 0.4235, 0.5525, 0.4235, 0.5526, 0.4234, 0.5515, 0.4239, 0.5516, 0.424, 0.5516, 0.424, 0.5515, 0.4239, 0.5526, 0.4238, 0.5527, 0.4237, 0.5527, 0.4237, 0.5526, 0.4239, 0.5517, 0.4237, 0.5516, 0.4236, 0.5516, 0.4236, 0.5517, 0.4237, 0.5485, 0.4241, 0.5485, 0.4241, 0.5485, 0.4243, 0.5485, 0.4243, 0.549, 0.4244, 0.549, 0.4244, 0.549, 0.4242, 0.549, 0.4242, 0.5486, 0.4244, 0.5486, 0.4244, 0.5486, 0.4246, 0.5486, 0.4246, 0.5486, 0.4242, 0.5486, 0.4242, 0.5486, 0.4244, 0.5486, 0.4244, 0.5572, 0.4244, 0.5571, 0.4244, 0.5571, 0.4242, 0.5572, 0.4242, 0.5485, 0.4243, 0.5485, 0.4243, 0.5485, 0.4245, 0.5485, 0.4245, 0.5525, 0.4235, 0.5525, 0.4237, 0.5525, 0.4237, 0.5525, 0.4235, 0.5516, 0.424, 0.5517, 0.4239, 0.5517, 0.4239, 0.5516, 0.424, 0.5527, 0.4237, 0.5527, 0.4235, 0.5527, 0.4235, 0.5527, 0.4237, 0.5516, 0.4236, 0.5515, 0.4237, 0.5515, 0.4237, 0.5516, 0.4236, 0.5525, 0.4237, 0.5526, 0.4238, 0.5526, 0.4239, 0.5525, 0.4237, 0.5527, 0.4235, 0.5526, 0.4234, 0.5526, 0.4234, 0.5527, 0.4235, 0.5527, 0.424, 0.5527, 0.4242, 0.5526, 0.4242, 0.5525, 0.4242, 0.5525, 0.424, 0.5526, 0.4239, 0.5511, 0.424, 0.5512, 0.4239, 0.5513, 0.424, 0.5511, 0.4241, 0.5512, 0.4237, 0.5511, 0.4236, 0.5511, 0.4236, 0.5513, 0.4237, 0.551, 0.4239, 0.5511, 0.424, 0.5511, 0.4241, 0.551, 0.424, 0.5574, 0.4242, 0.5574, 0.4244, 0.5573, 0.4244, 0.5573, 0.4242, 0.5573, 0.4242, 0.5573, 0.4244, 0.5572, 0.4244, 0.5572, 0.4242, 0.5487, 0.4246, 0.5487, 0.4244, 0.5487, 0.4244, 0.5487, 0.4245, 0.5488, 0.4244, 0.5488, 0.4242, 0.5488, 0.4242, 0.5488, 0.4244, 0.5487, 0.4244, 0.5487, 0.4242, 0.5487, 0.4242, 0.5487, 0.4244, 0.5488, 0.4246, 0.5488, 0.4244, 0.5488, 0.4244, 0.5488, 0.4245, 0.5511, 0.4236, 0.551, 0.4237, 0.551, 0.4237, 0.5511, 0.4236, 0.551, 0.4237, 0.551, 0.4239, 0.551, 0.424, 0.551, 0.4237, 0.5495, 0.4244, 0.5495, 0.424, 0.5496, 0.424, 0.5496, 0.4244, 0.5491, 0.4244, 0.5491, 0.424, 0.5492, 0.424, 0.5492, 0.4244, 0.5493, 0.4244, 0.5493, 0.424, 0.5495, 0.424, 0.5495, 0.4244, 0.5493, 0.424, 0.5493, 0.4244, 0.5492, 0.4244, 0.5492, 0.424, 0.5566, 0.4242, 0.5566, 0.4238, 0.5568, 0.4238, 0.5568, 0.4242, 0.5568, 0.4242, 0.5568, 0.4238, 0.5571, 0.4238, 0.5571, 0.4242, 0.5001, 0.01203, 0.5001, 0.01436, 0.5001, 0.01436, 0.5001, 0.01203, 0.4953, 0.02457, 0.4944, 0.02457, 0.4944, 0.02457, 0.4953, 0.02457, 0.502, 0.02882, 0.502, 0.03115, 0.502, 0.03115, 0.502, 0.02882, 0.5011, 0.02882, 0.502, 0.02882, 0.502, 0.02882, 0.5011, 0.02882, 0.5011, 0.03115, 0.5011, 0.02882, 0.502, 0.02882, 0.502, 0.03115, 0.4953, 0.02457, 0.4944, 0.02457, 0.4944, 0.02457, 0.4953, 0.02457, 0.5011, 0.02882, 0.502, 0.02882, 0.502, 0.02882, 0.5011, 0.02882, 0.502, 0.02882, 0.502, 0.03115, 0.502, 0.03115, 0.502, 0.02882])
me_cube.materials.append(mat_material)
me_cube.use_remesh_preserve_volume = False
me_cube.use_remesh_preserve_attributes = False
me_cube.use_mirror_vertex_groups = False
me_cube.update()

# ---- objects
ob_sun = bpy.data.objects.new('Sun', light_sun)
ob_cube = bpy.data.objects.new('Cube', me_cube)
ob_camera = bpy.data.objects.new('Camera', cam_camera)

# ---- transforms, parenting, visibility, modifiers, constraints
ob_sun.location = (16.21, 3.391, 16.77)
ob_sun.rotation_euler = (-0.1442, -0.3511, -0.1143)
ob_sun.lineart.crease_threshold = 0.0
ob_cube.location = (0.0, 0.0, 0.0)
ob_cube.lock_rotations_4d = False
ob_cube.empty_display_type = 'ARROWS'
ob_cube.lineart.crease_threshold = 0.0
_m = ob_cube.modifiers.new('Decimate', 'DECIMATE')
_m.ratio = 0.4444
_m.use_collapse_triangulate = True
ob_camera.location = (20.27, -13.16, 10.7)
ob_camera.rotation_euler = (1.277, 3.544e-07, 0.9058)
ob_camera.lock_rotations_4d = False
ob_camera.empty_display_type = 'ARROWS'
ob_camera.color = (0.0, 0.0, 0.0, 0.0)
ob_camera.display_type = 'WIRE'
ob_camera.lineart.crease_threshold = 0.0

# ---- collection membership
col_collection_1.objects.link(ob_sun)
col_collection_1.objects.link(ob_cube)
col_collection_1.objects.link(ob_camera)

# ---- scene / render settings (as saved in the file)
scene.camera = ob_camera
scene.frame_start = 1; scene.frame_end = 250; scene.frame_set(1)
scene.render.engine = 'CYCLES'
scene.render.resolution_percentage = 50
scene.render.dither_intensity = 0.0
scene.cycles.use_denoising = False
scene.cycles.samples = 128
scene.cycles.sampling_pattern = 'TABULATED_SOBOL'
scene.cycles.light_sampling_threshold = 0.0
scene.cycles.use_adaptive_sampling = False
scene.cycles.use_light_tree = False
scene.cycles.blur_glossy = 0.0
scene.cycles.sample_clamp_indirect = 0.0
scene.view_settings.view_transform = 'Standard'
bpy.context.view_layer.update()
